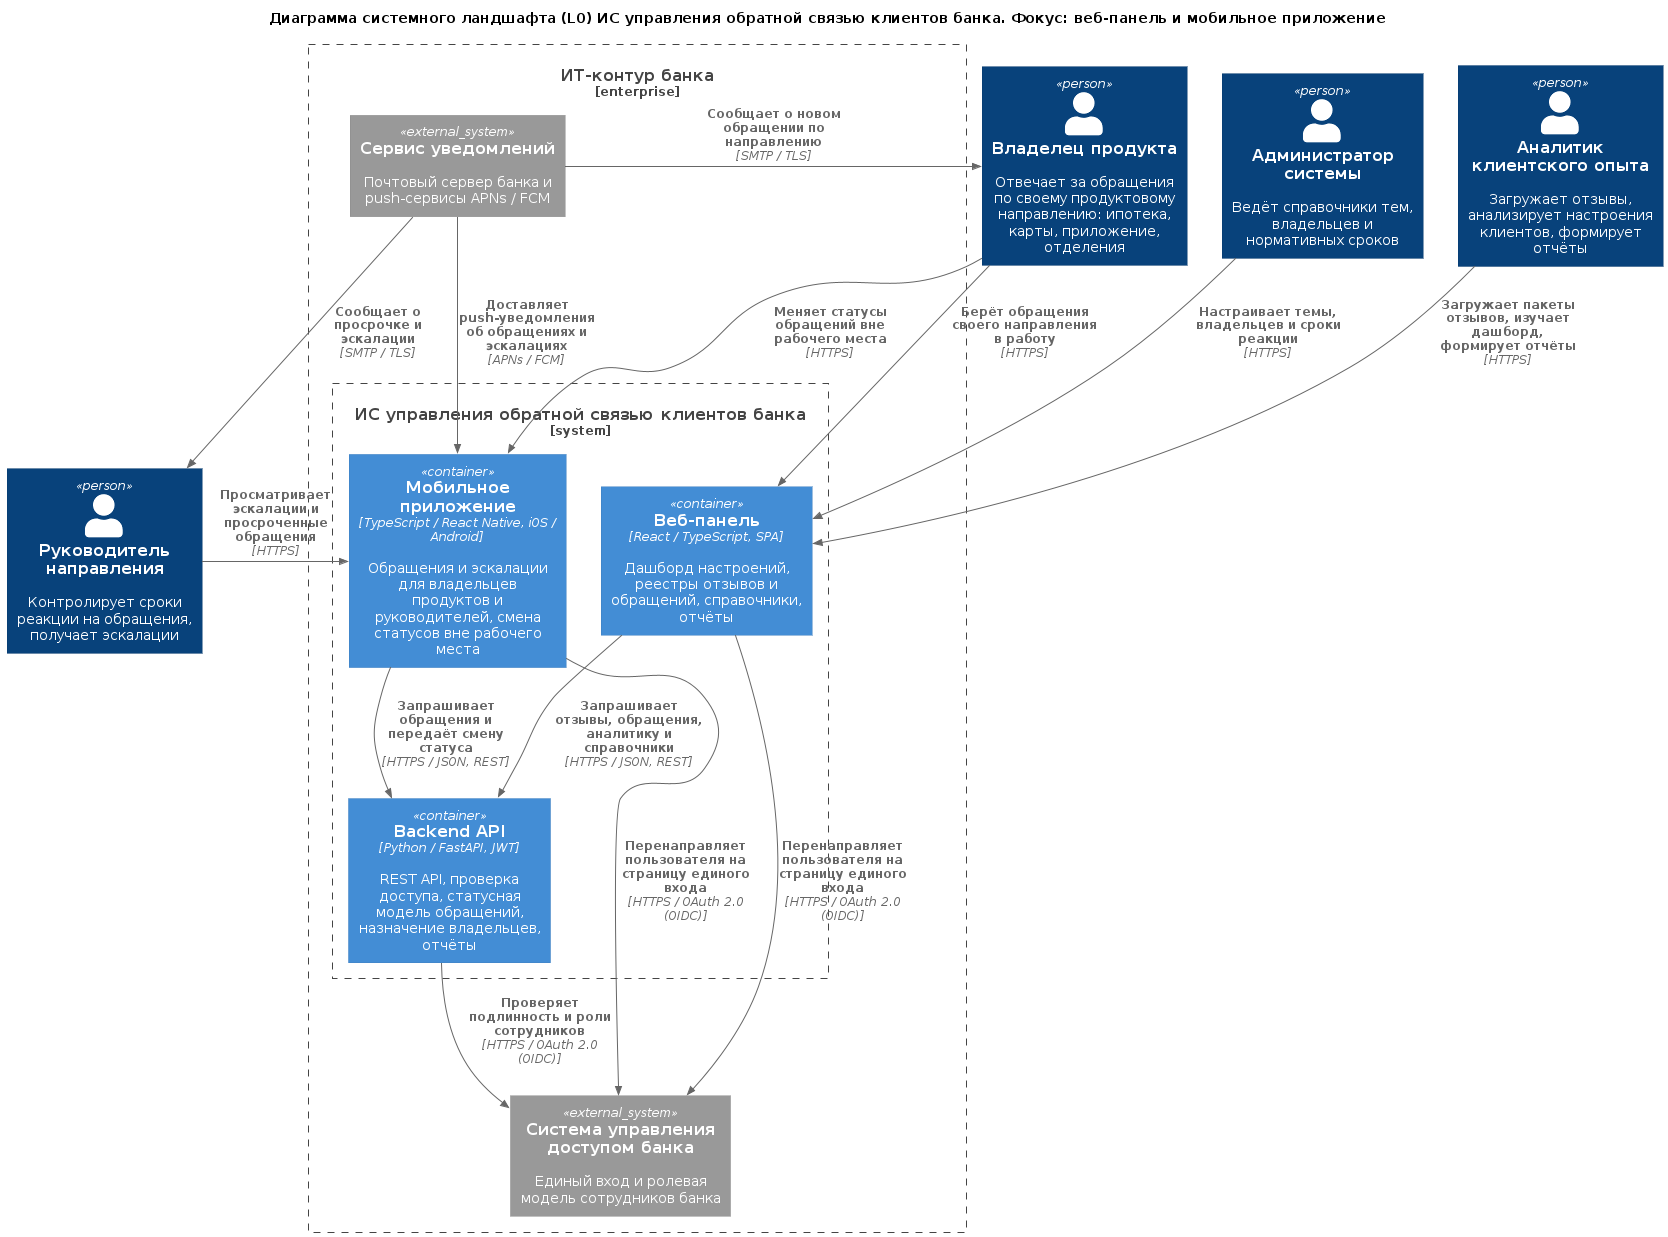

The diagram above was rendered by PlantUML. Its source (embedded in the PNG):
@startuml "fe_landscape_l0.puml"
!include https://raw.githubusercontent.com/plantuml-stdlib/C4-PlantUML/master/C4_Container.puml
!include ../../main.puml

' Индивидуальная версия: FE, веб-панель и мобильное приложение. Глоссарий ID и правила: см. context_l1.puml тимлида
' Фокус: web_panel, mobile_app. Показаны только соседи фокуса и их окружение в ИТ-контуре банка; каждая связь взята из общей диаграммы L2 без изменений.

title Диаграмма системного ландшафта (L0) ИС управления обратной связью клиентов банка. Фокус: веб-панель и мобильное приложение

Person($ID_CX_ANALYST, "Аналитик клиентского опыта", "Загружает отзывы, анализирует настроения клиентов, формирует отчёты")
Person($ID_ADMIN, "Администратор системы", "Ведёт справочники тем, владельцев и нормативных сроков")
Person($ID_PRODUCT_OWNER, "Владелец продукта", "Отвечает за обращения по своему продуктовому направлению: ипотека, карты, приложение, отделения")
Person($ID_HEAD_OF_DIRECTION, "Руководитель направления", "Контролирует сроки реакции на обращения, получает эскалации")

Enterprise_Boundary(bank_it, "ИТ-контур банка") {
    System_Ext($ID_BANK_IAM, "Система управления доступом банка", "Единый вход и ролевая модель сотрудников банка")
    System_Ext($ID_NOTIFY_SERVICE, "Сервис уведомлений", "Почтовый сервер банка и push-сервисы APNs / FCM")
    System_Boundary($ID_FEEDBACK_SYSTEM, "ИС управления обратной связью клиентов банка") {
        Container($ID_WEB_PANEL, "Веб-панель", "React / TypeScript, SPA", "Дашборд настроений, реестры отзывов и обращений, справочники, отчёты")
        Container($ID_MOBILE_APP, "Мобильное приложение", "TypeScript / React Native, iOS / Android", "Обращения и эскалации для владельцев продуктов и руководителей, смена статусов вне рабочего места")
        Container($ID_API_BACKEND, "Backend API", "Python / FastAPI, JWT", "REST API, проверка доступа, статусная модель обращений, назначение владельцев, отчёты")
    }
}


Rel($ID_CX_ANALYST, $ID_WEB_PANEL, "Загружает пакеты отзывов, изучает дашборд, формирует отчёты", "HTTPS")
Rel($ID_ADMIN, $ID_WEB_PANEL, "Настраивает темы, владельцев и сроки реакции", "HTTPS")
Rel($ID_PRODUCT_OWNER, $ID_WEB_PANEL, "Берёт обращения своего направления в работу", "HTTPS")
Rel($ID_PRODUCT_OWNER, $ID_MOBILE_APP, "Меняет статусы обращений вне рабочего места", "HTTPS")
Rel($ID_HEAD_OF_DIRECTION, $ID_MOBILE_APP, "Просматривает эскалации и просроченные обращения", "HTTPS")
Rel($ID_WEB_PANEL, $ID_BANK_IAM, "Перенаправляет пользователя на страницу единого входа", "HTTPS / OAuth 2.0 (OIDC)")
Rel($ID_MOBILE_APP, $ID_BANK_IAM, "Перенаправляет пользователя на страницу единого входа", "HTTPS / OAuth 2.0 (OIDC)")
Rel($ID_WEB_PANEL, $ID_API_BACKEND, "Запрашивает отзывы, обращения, аналитику и справочники", "HTTPS / JSON, REST")
Rel($ID_MOBILE_APP, $ID_API_BACKEND, "Запрашивает обращения и передаёт смену статуса", "HTTPS / JSON, REST")
Rel($ID_API_BACKEND, $ID_BANK_IAM, "Проверяет подлинность и роли сотрудников", "HTTPS / OAuth 2.0 (OIDC)")
Rel($ID_NOTIFY_SERVICE, $ID_MOBILE_APP, "Доставляет push-уведомления об обращениях и эскалациях", "APNs / FCM")
Rel($ID_NOTIFY_SERVICE, $ID_PRODUCT_OWNER, "Сообщает о новом обращении по направлению", "SMTP / TLS")
Rel($ID_NOTIFY_SERVICE, $ID_HEAD_OF_DIRECTION, "Сообщает о просрочке и эскалации", "SMTP / TLS")
@enduml